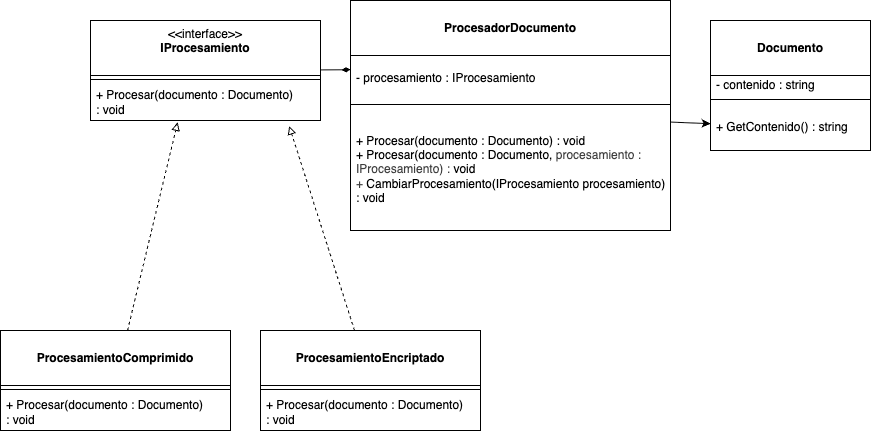

The diagram above was exported from draw.io. Its source (the exported page's mxGraphModel, read from the mxfile embedded in the PNG):
<mxGraphModel dx="683" dy="360" grid="1" gridSize="10" guides="1" tooltips="1" connect="1" arrows="1" fold="1" page="1" pageScale="1" pageWidth="827" pageHeight="1169" background="#ffffff" math="0" shadow="0">
  <root>
    <mxCell id="0" />
    <mxCell id="1" parent="0" />
    <mxCell id="2" value="&amp;lt;&amp;lt;interface&amp;gt;&amp;gt;&lt;br&gt;&lt;b&gt;IProcesamiento&lt;/b&gt;&lt;div&gt;&lt;br/&gt;&lt;/div&gt;" style="swimlane;fontStyle=0;align=center;verticalAlign=top;childLayout=stackLayout;horizontal=1;startSize=55;horizontalStack=0;resizeParent=1;resizeParentMax=0;resizeLast=0;collapsible=0;marginBottom=0;html=1;whiteSpace=wrap;" vertex="1" parent="1">
      <mxGeometry x="150" y="40" width="230" height="100" as="geometry" />
    </mxCell>
    <mxCell id="7" value="" style="line;strokeWidth=1;fillColor=none;align=left;verticalAlign=middle;spacingTop=-1;spacingLeft=3;spacingRight=3;rotatable=0;labelPosition=right;points=[];portConstraint=eastwest;" vertex="1" parent="2">
      <mxGeometry y="55" width="230" height="8" as="geometry" />
    </mxCell>
    <mxCell id="9" value="&lt;span style=&quot;color: rgb(0, 0, 0);&quot;&gt;+ Procesar(documento : Documento) :&amp;nbsp;&lt;/span&gt;void" style="text;html=1;strokeColor=none;fillColor=none;align=left;verticalAlign=middle;spacingLeft=4;spacingRight=4;overflow=hidden;rotatable=0;points=[[0,0.5],[1,0.5]];portConstraint=eastwest;whiteSpace=wrap;" vertex="1" parent="2">
      <mxGeometry y="63" width="230" height="37" as="geometry" />
    </mxCell>
    <mxCell id="10" value="&lt;div&gt;&lt;b&gt;&lt;br&gt;&lt;/b&gt;&lt;/div&gt;&lt;b&gt;Documento&lt;/b&gt;&lt;div&gt;&lt;br&gt;&lt;/div&gt;" style="swimlane;fontStyle=0;align=center;verticalAlign=top;childLayout=stackLayout;horizontal=1;startSize=55;horizontalStack=0;resizeParent=1;resizeParentMax=0;resizeLast=0;collapsible=0;marginBottom=0;html=1;whiteSpace=wrap;" vertex="1" parent="1">
      <mxGeometry x="770" y="40" width="160" height="130" as="geometry" />
    </mxCell>
    <mxCell id="12" value="- contenido : string" style="text;html=1;strokeColor=none;fillColor=none;align=left;verticalAlign=middle;spacingLeft=4;spacingRight=4;overflow=hidden;rotatable=0;points=[[0,0.5],[1,0.5]];portConstraint=eastwest;whiteSpace=wrap;" vertex="1" parent="10">
      <mxGeometry y="55" width="160" height="20" as="geometry" />
    </mxCell>
    <mxCell id="15" value="" style="line;strokeWidth=1;fillColor=none;align=left;verticalAlign=middle;spacingTop=-1;spacingLeft=3;spacingRight=3;rotatable=0;labelPosition=right;points=[];portConstraint=eastwest;" vertex="1" parent="10">
      <mxGeometry y="75" width="160" height="8" as="geometry" />
    </mxCell>
    <mxCell id="17" value="+ GetContenido() : string" style="text;html=1;strokeColor=none;fillColor=none;align=left;verticalAlign=middle;spacingLeft=4;spacingRight=4;overflow=hidden;rotatable=0;points=[[0,0.5],[1,0.5]];portConstraint=eastwest;whiteSpace=wrap;" vertex="1" parent="10">
      <mxGeometry y="83" width="160" height="47" as="geometry" />
    </mxCell>
    <mxCell id="18" value="&lt;div&gt;&lt;b&gt;&lt;br&gt;&lt;/b&gt;&lt;/div&gt;&lt;b&gt;ProcesamientoEncriptado&lt;/b&gt;&lt;div&gt;&lt;br&gt;&lt;/div&gt;" style="swimlane;fontStyle=0;align=center;verticalAlign=top;childLayout=stackLayout;horizontal=1;startSize=55;horizontalStack=0;resizeParent=1;resizeParentMax=0;resizeLast=0;collapsible=0;marginBottom=0;html=1;whiteSpace=wrap;" vertex="1" parent="1">
      <mxGeometry x="320" y="350" width="220" height="100" as="geometry" />
    </mxCell>
    <mxCell id="23" value="" style="line;strokeWidth=1;fillColor=none;align=left;verticalAlign=middle;spacingTop=-1;spacingLeft=3;spacingRight=3;rotatable=0;labelPosition=right;points=[];portConstraint=eastwest;" vertex="1" parent="18">
      <mxGeometry y="55" width="220" height="8" as="geometry" />
    </mxCell>
    <mxCell id="25" value="&lt;span style=&quot;color: rgb(0, 0, 0);&quot;&gt;+ Procesar(documento : Documento) :&amp;nbsp;&lt;/span&gt;void" style="text;html=1;strokeColor=none;fillColor=none;align=left;verticalAlign=middle;spacingLeft=4;spacingRight=4;overflow=hidden;rotatable=0;points=[[0,0.5],[1,0.5]];portConstraint=eastwest;whiteSpace=wrap;" vertex="1" parent="18">
      <mxGeometry y="63" width="220" height="37" as="geometry" />
    </mxCell>
    <mxCell id="26" value="&lt;div&gt;&lt;b&gt;&lt;br&gt;&lt;/b&gt;&lt;/div&gt;&lt;b&gt;ProcesamientoComprimido&lt;/b&gt;&lt;div&gt;&lt;br&gt;&lt;/div&gt;" style="swimlane;fontStyle=0;align=center;verticalAlign=top;childLayout=stackLayout;horizontal=1;startSize=55;horizontalStack=0;resizeParent=1;resizeParentMax=0;resizeLast=0;collapsible=0;marginBottom=0;html=1;whiteSpace=wrap;" vertex="1" parent="1">
      <mxGeometry x="60" y="350" width="230" height="100" as="geometry" />
    </mxCell>
    <mxCell id="31" value="" style="line;strokeWidth=1;fillColor=none;align=left;verticalAlign=middle;spacingTop=-1;spacingLeft=3;spacingRight=3;rotatable=0;labelPosition=right;points=[];portConstraint=eastwest;" vertex="1" parent="26">
      <mxGeometry y="55" width="230" height="8" as="geometry" />
    </mxCell>
    <mxCell id="33" value="&lt;span style=&quot;color: rgb(0, 0, 0);&quot;&gt;+ Procesar(documento : Documento) :&amp;nbsp;&lt;/span&gt;void" style="text;html=1;strokeColor=none;fillColor=none;align=left;verticalAlign=middle;spacingLeft=4;spacingRight=4;overflow=hidden;rotatable=0;points=[[0,0.5],[1,0.5]];portConstraint=eastwest;whiteSpace=wrap;" vertex="1" parent="26">
      <mxGeometry y="63" width="230" height="37" as="geometry" />
    </mxCell>
    <mxCell id="35" style="edgeStyle=none;html=1;entryX=0.379;entryY=1.05;entryDx=0;entryDy=0;entryPerimeter=0;endArrow=block;endFill=0;dashed=1;" edge="1" parent="1" source="26" target="9">
      <mxGeometry relative="1" as="geometry" />
    </mxCell>
    <mxCell id="36" style="edgeStyle=none;html=1;entryX=0.864;entryY=1.15;entryDx=0;entryDy=0;entryPerimeter=0;endArrow=block;endFill=0;dashed=1;" edge="1" parent="1" source="18" target="9">
      <mxGeometry relative="1" as="geometry" />
    </mxCell>
    <mxCell id="51" value="" style="edgeStyle=none;html=1;" edge="1" parent="1" source="40" target="17">
      <mxGeometry relative="1" as="geometry" />
    </mxCell>
    <mxCell id="40" value="&lt;div&gt;&lt;b&gt;&lt;br&gt;&lt;/b&gt;&lt;/div&gt;&lt;b&gt;ProcesadorDocumento&lt;/b&gt;&lt;div&gt;&lt;br&gt;&lt;/div&gt;" style="swimlane;fontStyle=0;align=center;verticalAlign=top;childLayout=stackLayout;horizontal=1;startSize=55;horizontalStack=0;resizeParent=1;resizeParentMax=0;resizeLast=0;collapsible=0;marginBottom=0;html=1;whiteSpace=wrap;" vertex="1" parent="1">
      <mxGeometry x="410" y="20" width="320" height="230" as="geometry" />
    </mxCell>
    <mxCell id="42" value="&lt;span style=&quot;color: rgb(0, 0, 0);&quot;&gt;- procesamiento : IProcesamiento&amp;nbsp;&lt;/span&gt;" style="text;html=1;strokeColor=none;fillColor=none;align=left;verticalAlign=middle;spacingLeft=4;spacingRight=4;overflow=hidden;rotatable=0;points=[[0,0.5],[1,0.5]];portConstraint=eastwest;whiteSpace=wrap;" vertex="1" parent="40">
      <mxGeometry y="55" width="320" height="45" as="geometry" />
    </mxCell>
    <mxCell id="45" value="" style="line;strokeWidth=1;fillColor=none;align=left;verticalAlign=middle;spacingTop=-1;spacingLeft=3;spacingRight=3;rotatable=0;labelPosition=right;points=[];portConstraint=eastwest;" vertex="1" parent="40">
      <mxGeometry y="100" width="320" height="8" as="geometry" />
    </mxCell>
    <mxCell id="50" value="+ Procesar(documento : Documento) : void&lt;div&gt;&lt;span style=&quot;background-color: transparent;&quot;&gt;+ Procesar(documento : Documento,&amp;nbsp;&lt;/span&gt;&lt;span style=&quot;background-color: transparent; color: rgb(63, 63, 63);&quot;&gt;procesamiento : IProcesamiento) :&amp;nbsp;&lt;/span&gt;&lt;span style=&quot;background-color: transparent;&quot;&gt;void&lt;/span&gt;&lt;/div&gt;&lt;div&gt;&lt;font face=&quot;Helvetica&quot;&gt;&lt;span style=&quot;background-color: transparent; color: rgb(63, 63, 63);&quot;&gt;+&amp;nbsp;&lt;/span&gt;&lt;font style=&quot;color: rgb(0, 0, 0);&quot;&gt;&lt;span style=&quot;white-space: pre;&quot;&gt;CambiarProcesamiento&lt;/span&gt;&lt;span style=&quot;white-space: pre;&quot;&gt;(&lt;/span&gt;&lt;span style=&quot;white-space: pre;&quot;&gt;IProcesamiento&lt;/span&gt;&lt;span style=&quot;white-space: pre;&quot;&gt; &lt;/span&gt;&lt;span style=&quot;white-space: pre;&quot;&gt;procesamiento&lt;/span&gt;&lt;span style=&quot;white-space: pre;&quot;&gt;)&lt;/span&gt;&lt;/font&gt;&lt;/font&gt;&lt;/div&gt;&lt;div&gt;&lt;span style=&quot;background-color: transparent;&quot;&gt;:&amp;nbsp;&lt;/span&gt;&lt;span style=&quot;background-color: transparent;&quot;&gt;void&lt;/span&gt;&lt;/div&gt;" style="text;html=1;strokeColor=none;fillColor=none;align=left;verticalAlign=middle;spacingLeft=4;spacingRight=4;overflow=hidden;rotatable=0;points=[[0,0.5],[1,0.5]];portConstraint=eastwest;whiteSpace=wrap;" vertex="1" parent="40">
      <mxGeometry y="108" width="320" height="122" as="geometry" />
    </mxCell>
    <mxCell id="48" style="edgeStyle=none;html=1;entryX=0;entryY=0.301;entryDx=0;entryDy=0;entryPerimeter=0;endArrow=diamondThin;endFill=1;" edge="1" parent="1" source="2" target="40">
      <mxGeometry relative="1" as="geometry" />
    </mxCell>
  </root>
</mxGraphModel>